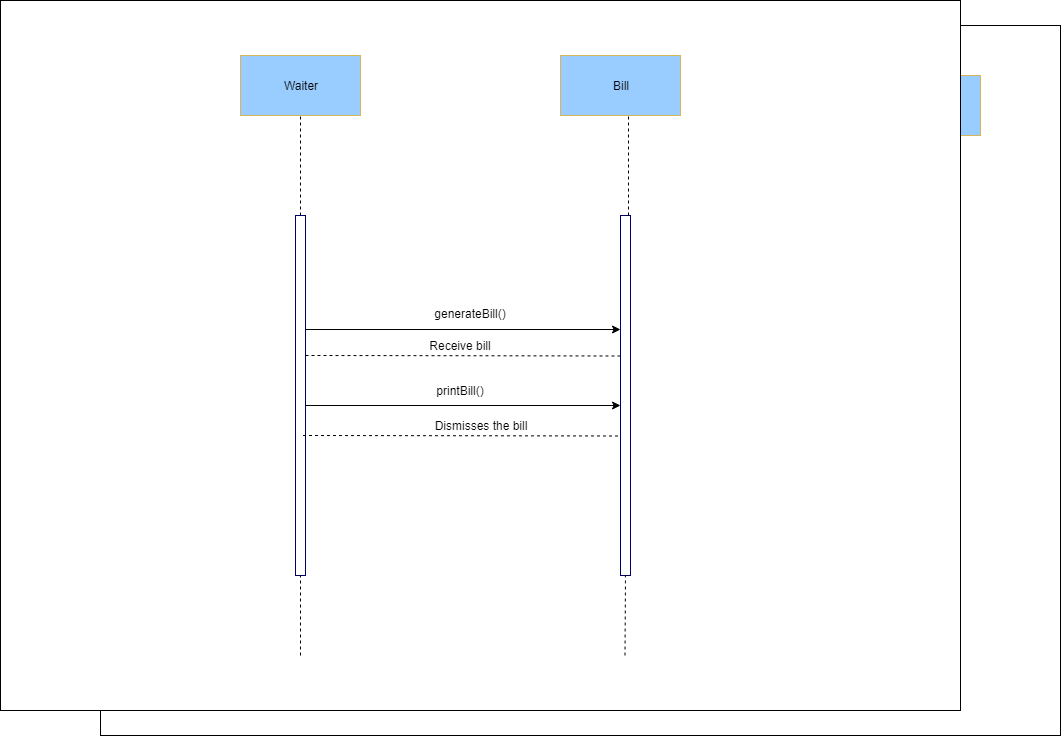

The diagram above was exported from draw.io. Its source (the exported page's mxGraphModel, read from the mxfile embedded in the PNG):
<mxGraphModel dx="1593" dy="1830" grid="1" gridSize="10" guides="1" tooltips="1" connect="1" arrows="1" fold="1" page="1" pageScale="1" pageWidth="850" pageHeight="1100" math="0" shadow="0">
  <root>
    <mxCell id="0" />
    <mxCell id="1" parent="0" />
    <mxCell id="kZlLK6tG7j2KwEOwjLuP-1" value="" style="rounded=0;whiteSpace=wrap;html=1;" parent="1" vertex="1">
      <mxGeometry x="-30" y="20" width="960" height="710" as="geometry" />
    </mxCell>
    <mxCell id="kZlLK6tG7j2KwEOwjLuP-2" value="" style="rounded=0;whiteSpace=wrap;html=1;fillColor=#99CCFF;strokeColor=#d6b656;" parent="1" vertex="1">
      <mxGeometry x="80" y="70" width="120" height="60" as="geometry" />
    </mxCell>
    <mxCell id="kZlLK6tG7j2KwEOwjLuP-3" value="Waiter" style="text;html=1;strokeColor=none;fillColor=none;align=center;verticalAlign=middle;whiteSpace=wrap;rounded=0;" parent="1" vertex="1">
      <mxGeometry x="120" y="90" width="40" height="20" as="geometry" />
    </mxCell>
    <mxCell id="kZlLK6tG7j2KwEOwjLuP-4" value="" style="endArrow=none;dashed=1;html=1;entryX=0.5;entryY=1;entryDx=0;entryDy=0;exitX=0.5;exitY=0;exitDx=0;exitDy=0;" parent="1" source="kZlLK6tG7j2KwEOwjLuP-5" target="kZlLK6tG7j2KwEOwjLuP-2" edge="1">
      <mxGeometry width="50" height="50" relative="1" as="geometry">
        <mxPoint x="20" y="570" as="sourcePoint" />
        <mxPoint x="70" y="520" as="targetPoint" />
      </mxGeometry>
    </mxCell>
    <mxCell id="kZlLK6tG7j2KwEOwjLuP-5" value="" style="rounded=0;whiteSpace=wrap;html=1;strokeColor=#000066;" parent="1" vertex="1">
      <mxGeometry x="135" y="230" width="10" height="360" as="geometry" />
    </mxCell>
    <mxCell id="kZlLK6tG7j2KwEOwjLuP-7" value="" style="rounded=0;whiteSpace=wrap;html=1;fillColor=#99CCFF;strokeColor=#d6b656;" parent="1" vertex="1">
      <mxGeometry x="400" y="70" width="120" height="60" as="geometry" />
    </mxCell>
    <mxCell id="kZlLK6tG7j2KwEOwjLuP-10" value="" style="endArrow=none;dashed=1;html=1;" parent="1" edge="1">
      <mxGeometry width="50" height="50" relative="1" as="geometry">
        <mxPoint x="464.5" y="230" as="sourcePoint" />
        <mxPoint x="464.5" y="130" as="targetPoint" />
        <Array as="points">
          <mxPoint x="464.5" y="170" />
        </Array>
      </mxGeometry>
    </mxCell>
    <mxCell id="kZlLK6tG7j2KwEOwjLuP-12" value="" style="endArrow=classic;html=1;entryX=0;entryY=0.25;entryDx=0;entryDy=0;" parent="1" edge="1">
      <mxGeometry width="50" height="50" relative="1" as="geometry">
        <mxPoint x="145" y="260" as="sourcePoint" />
        <mxPoint x="460" y="260" as="targetPoint" />
      </mxGeometry>
    </mxCell>
    <mxCell id="kZlLK6tG7j2KwEOwjLuP-14" value="" style="endArrow=classic;html=1;entryX=0;entryY=0.25;entryDx=0;entryDy=0;" parent="1" edge="1">
      <mxGeometry width="50" height="50" relative="1" as="geometry">
        <mxPoint x="145" y="344" as="sourcePoint" />
        <mxPoint x="460" y="344" as="targetPoint" />
      </mxGeometry>
    </mxCell>
    <mxCell id="kZlLK6tG7j2KwEOwjLuP-26" value="" style="rounded=0;whiteSpace=wrap;html=1;gradientColor=none;" vertex="1" parent="1">
      <mxGeometry x="460" y="230" width="10" height="360" as="geometry" />
    </mxCell>
    <mxCell id="kZlLK6tG7j2KwEOwjLuP-27" value="" style="endArrow=none;dashed=1;html=1;" edge="1" parent="1">
      <mxGeometry width="50" height="50" relative="1" as="geometry">
        <mxPoint x="140" y="670" as="sourcePoint" />
        <mxPoint x="140" y="590" as="targetPoint" />
      </mxGeometry>
    </mxCell>
    <mxCell id="kZlLK6tG7j2KwEOwjLuP-28" value="" style="endArrow=none;dashed=1;html=1;" edge="1" parent="1">
      <mxGeometry width="50" height="50" relative="1" as="geometry">
        <mxPoint x="464.5" y="670" as="sourcePoint" />
        <mxPoint x="464.5" y="590" as="targetPoint" />
        <Array as="points">
          <mxPoint x="465" y="590" />
        </Array>
      </mxGeometry>
    </mxCell>
    <mxCell id="L8UJxWE6J7JwxrK4qb2Q-2" value="cancelOrder()" style="text;html=1;strokeColor=none;fillColor=none;align=center;verticalAlign=middle;whiteSpace=wrap;rounded=0;" vertex="1" parent="1">
      <mxGeometry x="282.5" y="325" width="40" height="20" as="geometry" />
    </mxCell>
    <mxCell id="L8UJxWE6J7JwxrK4qb2Q-5" value="getsOrder()" style="text;html=1;strokeColor=none;fillColor=none;align=center;verticalAlign=middle;whiteSpace=wrap;rounded=0;" vertex="1" parent="1">
      <mxGeometry x="282.5" y="240" width="40" height="20" as="geometry" />
    </mxCell>
    <mxCell id="kZlLK6tG7j2KwEOwjLuP-29" value="" style="endArrow=none;dashed=1;html=1;" edge="1" parent="1">
      <mxGeometry width="50" height="50" relative="1" as="geometry">
        <mxPoint x="145" y="290" as="sourcePoint" />
        <mxPoint x="460" y="290.5" as="targetPoint" />
      </mxGeometry>
    </mxCell>
    <mxCell id="L8UJxWE6J7JwxrK4qb2Q-7" value="Order received" style="text;html=1;strokeColor=none;fillColor=none;align=center;verticalAlign=middle;whiteSpace=wrap;rounded=0;" vertex="1" parent="1">
      <mxGeometry x="255" y="260" width="90" height="30" as="geometry" />
    </mxCell>
    <mxCell id="L8UJxWE6J7JwxrK4qb2Q-8" value="" style="endArrow=none;dashed=1;html=1;" edge="1" parent="1">
      <mxGeometry width="50" height="50" relative="1" as="geometry">
        <mxPoint x="145" y="370" as="sourcePoint" />
        <mxPoint x="460" y="370.5" as="targetPoint" />
      </mxGeometry>
    </mxCell>
    <mxCell id="L8UJxWE6J7JwxrK4qb2Q-9" value="Order canceled" style="text;html=1;strokeColor=none;fillColor=none;align=center;verticalAlign=middle;whiteSpace=wrap;rounded=0;" vertex="1" parent="1">
      <mxGeometry x="257.5" y="350" width="90" height="20" as="geometry" />
    </mxCell>
    <mxCell id="L8UJxWE6J7JwxrK4qb2Q-11" value="" style="endArrow=classic;html=1;entryX=0;entryY=0.25;entryDx=0;entryDy=0;" edge="1" parent="1">
      <mxGeometry width="50" height="50" relative="1" as="geometry">
        <mxPoint x="145" y="420" as="sourcePoint" />
        <mxPoint x="460" y="420" as="targetPoint" />
      </mxGeometry>
    </mxCell>
    <mxCell id="L8UJxWE6J7JwxrK4qb2Q-12" value="" style="endArrow=none;dashed=1;html=1;" edge="1" parent="1">
      <mxGeometry width="50" height="50" relative="1" as="geometry">
        <mxPoint x="142.5" y="450" as="sourcePoint" />
        <mxPoint x="457.5" y="450.5" as="targetPoint" />
      </mxGeometry>
    </mxCell>
    <mxCell id="L8UJxWE6J7JwxrK4qb2Q-13" value="orderPendingArrival()" style="text;html=1;strokeColor=none;fillColor=none;align=center;verticalAlign=middle;whiteSpace=wrap;rounded=0;" vertex="1" parent="1">
      <mxGeometry x="290" y="400" width="40" height="20" as="geometry" />
    </mxCell>
    <mxCell id="L8UJxWE6J7JwxrK4qb2Q-15" value="Order arrived" style="text;html=1;strokeColor=none;fillColor=none;align=center;verticalAlign=middle;whiteSpace=wrap;rounded=0;" vertex="1" parent="1">
      <mxGeometry x="250" y="430" width="120" height="20" as="geometry" />
    </mxCell>
    <mxCell id="kZlLK6tG7j2KwEOwjLuP-32" value="Order" style="text;html=1;strokeColor=none;fillColor=none;align=center;verticalAlign=middle;whiteSpace=wrap;rounded=0;" vertex="1" parent="1">
      <mxGeometry x="440" y="90" width="40" height="20" as="geometry" />
    </mxCell>
    <mxCell id="kZlLK6tG7j2KwEOwjLuP-33" value="" style="rounded=0;whiteSpace=wrap;html=1;fillColor=#99CCFF;strokeColor=#d6b656;" vertex="1" parent="1">
      <mxGeometry x="730" y="70" width="120" height="60" as="geometry" />
    </mxCell>
    <mxCell id="kZlLK6tG7j2KwEOwjLuP-34" value="" style="rounded=0;whiteSpace=wrap;html=1;strokeColor=#000066;" vertex="1" parent="1">
      <mxGeometry x="785" y="430" width="10" height="150" as="geometry" />
    </mxCell>
    <mxCell id="kZlLK6tG7j2KwEOwjLuP-35" value="" style="endArrow=none;dashed=1;html=1;exitX=0.5;exitY=0;exitDx=0;exitDy=0;" edge="1" parent="1" source="kZlLK6tG7j2KwEOwjLuP-34">
      <mxGeometry width="50" height="50" relative="1" as="geometry">
        <mxPoint x="790" y="230" as="sourcePoint" />
        <mxPoint x="790" y="130" as="targetPoint" />
        <Array as="points">
          <mxPoint x="790" y="170" />
        </Array>
      </mxGeometry>
    </mxCell>
    <mxCell id="kZlLK6tG7j2KwEOwjLuP-36" value="" style="endArrow=none;dashed=1;html=1;" edge="1" parent="1">
      <mxGeometry width="50" height="50" relative="1" as="geometry">
        <mxPoint x="790" y="660" as="sourcePoint" />
        <mxPoint x="790" y="580" as="targetPoint" />
        <Array as="points">
          <mxPoint x="790.5" y="580" />
        </Array>
      </mxGeometry>
    </mxCell>
    <mxCell id="kZlLK6tG7j2KwEOwjLuP-37" value="Bill" style="text;html=1;strokeColor=none;fillColor=none;align=center;verticalAlign=middle;whiteSpace=wrap;rounded=0;" vertex="1" parent="1">
      <mxGeometry x="770" y="90" width="40" height="20" as="geometry" />
    </mxCell>
    <mxCell id="kZlLK6tG7j2KwEOwjLuP-38" value="" style="endArrow=classic;html=1;" edge="1" parent="1">
      <mxGeometry width="50" height="50" relative="1" as="geometry">
        <mxPoint x="145" y="500" as="sourcePoint" />
        <mxPoint x="785" y="500" as="targetPoint" />
      </mxGeometry>
    </mxCell>
    <mxCell id="kZlLK6tG7j2KwEOwjLuP-39" value="" style="endArrow=none;dashed=1;html=1;" edge="1" parent="1">
      <mxGeometry width="50" height="50" relative="1" as="geometry">
        <mxPoint x="147.5" y="520" as="sourcePoint" />
        <mxPoint x="782.5" y="520.5" as="targetPoint" />
      </mxGeometry>
    </mxCell>
    <mxCell id="L8UJxWE6J7JwxrK4qb2Q-21" value="generateBill()" style="text;html=1;strokeColor=none;fillColor=none;align=center;verticalAlign=middle;whiteSpace=wrap;rounded=0;" vertex="1" parent="1">
      <mxGeometry x="590" y="475" width="40" height="20" as="geometry" />
    </mxCell>
    <mxCell id="kZlLK6tG7j2KwEOwjLuP-40" value="" style="endArrow=classic;html=1;" edge="1" parent="1">
      <mxGeometry width="50" height="50" relative="1" as="geometry">
        <mxPoint x="145" y="549" as="sourcePoint" />
        <mxPoint x="785" y="549" as="targetPoint" />
      </mxGeometry>
    </mxCell>
    <mxCell id="L8UJxWE6J7JwxrK4qb2Q-23" value="Receive bill&lt;br&gt;" style="text;html=1;strokeColor=none;fillColor=none;align=center;verticalAlign=middle;whiteSpace=wrap;rounded=0;" vertex="1" parent="1">
      <mxGeometry x="575" y="505" width="70" height="20" as="geometry" />
    </mxCell>
    <mxCell id="L8UJxWE6J7JwxrK4qb2Q-24" value="" style="endArrow=none;dashed=1;html=1;" edge="1" parent="1">
      <mxGeometry width="50" height="50" relative="1" as="geometry">
        <mxPoint x="150" y="570" as="sourcePoint" />
        <mxPoint x="785" y="570.5" as="targetPoint" />
      </mxGeometry>
    </mxCell>
    <mxCell id="L8UJxWE6J7JwxrK4qb2Q-26" value="printBill()" style="text;html=1;strokeColor=none;fillColor=none;align=center;verticalAlign=middle;whiteSpace=wrap;rounded=0;" vertex="1" parent="1">
      <mxGeometry x="590" y="530" width="40" height="20" as="geometry" />
    </mxCell>
    <mxCell id="L8UJxWE6J7JwxrK4qb2Q-29" value="" style="rounded=0;whiteSpace=wrap;html=1;" vertex="1" parent="1">
      <mxGeometry x="-130" y="-5" width="960" height="710" as="geometry" />
    </mxCell>
    <mxCell id="L8UJxWE6J7JwxrK4qb2Q-30" value="" style="rounded=0;whiteSpace=wrap;html=1;fillColor=#99CCFF;strokeColor=#d6b656;" vertex="1" parent="1">
      <mxGeometry x="110" y="50" width="120" height="60" as="geometry" />
    </mxCell>
    <mxCell id="L8UJxWE6J7JwxrK4qb2Q-31" value="Waiter" style="text;html=1;strokeColor=none;fillColor=none;align=center;verticalAlign=middle;whiteSpace=wrap;rounded=0;" vertex="1" parent="1">
      <mxGeometry x="150" y="70" width="40" height="20" as="geometry" />
    </mxCell>
    <mxCell id="L8UJxWE6J7JwxrK4qb2Q-32" value="" style="endArrow=none;dashed=1;html=1;entryX=0.5;entryY=1;entryDx=0;entryDy=0;exitX=0.5;exitY=0;exitDx=0;exitDy=0;" edge="1" parent="1" source="L8UJxWE6J7JwxrK4qb2Q-33" target="L8UJxWE6J7JwxrK4qb2Q-30">
      <mxGeometry width="50" height="50" relative="1" as="geometry">
        <mxPoint x="50" y="550" as="sourcePoint" />
        <mxPoint x="100" y="500" as="targetPoint" />
      </mxGeometry>
    </mxCell>
    <mxCell id="L8UJxWE6J7JwxrK4qb2Q-33" value="" style="rounded=0;whiteSpace=wrap;html=1;strokeColor=#000066;" vertex="1" parent="1">
      <mxGeometry x="165" y="210" width="10" height="360" as="geometry" />
    </mxCell>
    <mxCell id="L8UJxWE6J7JwxrK4qb2Q-37" value="" style="endArrow=classic;html=1;entryX=0;entryY=0.25;entryDx=0;entryDy=0;" edge="1" parent="1">
      <mxGeometry width="50" height="50" relative="1" as="geometry">
        <mxPoint x="175" y="324" as="sourcePoint" />
        <mxPoint x="490" y="324" as="targetPoint" />
      </mxGeometry>
    </mxCell>
    <mxCell id="L8UJxWE6J7JwxrK4qb2Q-39" value="" style="endArrow=none;dashed=1;html=1;" edge="1" parent="1">
      <mxGeometry width="50" height="50" relative="1" as="geometry">
        <mxPoint x="170" y="650" as="sourcePoint" />
        <mxPoint x="170" y="570" as="targetPoint" />
      </mxGeometry>
    </mxCell>
    <mxCell id="L8UJxWE6J7JwxrK4qb2Q-45" value="" style="endArrow=none;dashed=1;html=1;" edge="1" parent="1">
      <mxGeometry width="50" height="50" relative="1" as="geometry">
        <mxPoint x="175" y="350" as="sourcePoint" />
        <mxPoint x="490" y="350.5" as="targetPoint" />
      </mxGeometry>
    </mxCell>
    <mxCell id="L8UJxWE6J7JwxrK4qb2Q-47" value="" style="endArrow=classic;html=1;entryX=0;entryY=0.25;entryDx=0;entryDy=0;" edge="1" parent="1">
      <mxGeometry width="50" height="50" relative="1" as="geometry">
        <mxPoint x="175" y="400" as="sourcePoint" />
        <mxPoint x="490" y="400" as="targetPoint" />
      </mxGeometry>
    </mxCell>
    <mxCell id="L8UJxWE6J7JwxrK4qb2Q-48" value="" style="endArrow=none;dashed=1;html=1;" edge="1" parent="1">
      <mxGeometry width="50" height="50" relative="1" as="geometry">
        <mxPoint x="172.5" y="430" as="sourcePoint" />
        <mxPoint x="487.5" y="430.5" as="targetPoint" />
      </mxGeometry>
    </mxCell>
    <mxCell id="L8UJxWE6J7JwxrK4qb2Q-52" value="" style="rounded=0;whiteSpace=wrap;html=1;fillColor=#99CCFF;strokeColor=#d6b656;" vertex="1" parent="1">
      <mxGeometry x="430" y="50" width="120" height="60" as="geometry" />
    </mxCell>
    <mxCell id="L8UJxWE6J7JwxrK4qb2Q-53" value="" style="rounded=0;whiteSpace=wrap;html=1;strokeColor=#000066;" vertex="1" parent="1">
      <mxGeometry x="490" y="210" width="10" height="360" as="geometry" />
    </mxCell>
    <mxCell id="L8UJxWE6J7JwxrK4qb2Q-55" value="" style="endArrow=none;dashed=1;html=1;" edge="1" parent="1">
      <mxGeometry width="50" height="50" relative="1" as="geometry">
        <mxPoint x="494.5" y="650" as="sourcePoint" />
        <mxPoint x="494.5" y="570" as="targetPoint" />
        <Array as="points">
          <mxPoint x="495" y="570" />
        </Array>
      </mxGeometry>
    </mxCell>
    <mxCell id="L8UJxWE6J7JwxrK4qb2Q-56" value="Bill" style="text;html=1;strokeColor=none;fillColor=none;align=center;verticalAlign=middle;whiteSpace=wrap;rounded=0;" vertex="1" parent="1">
      <mxGeometry x="470" y="70" width="40" height="20" as="geometry" />
    </mxCell>
    <mxCell id="L8UJxWE6J7JwxrK4qb2Q-61" value="Receive bill&lt;br&gt;" style="text;html=1;strokeColor=none;fillColor=none;align=center;verticalAlign=middle;whiteSpace=wrap;rounded=0;" vertex="1" parent="1">
      <mxGeometry x="295" y="330" width="70" height="20" as="geometry" />
    </mxCell>
    <mxCell id="L8UJxWE6J7JwxrK4qb2Q-63" value="printBill()" style="text;html=1;strokeColor=none;fillColor=none;align=center;verticalAlign=middle;whiteSpace=wrap;rounded=0;" vertex="1" parent="1">
      <mxGeometry x="310" y="375" width="40" height="20" as="geometry" />
    </mxCell>
    <mxCell id="L8UJxWE6J7JwxrK4qb2Q-68" value="generateBill()" style="text;html=1;strokeColor=none;fillColor=none;align=center;verticalAlign=middle;whiteSpace=wrap;rounded=0;" vertex="1" parent="1">
      <mxGeometry x="320" y="297.5" width="40" height="20" as="geometry" />
    </mxCell>
    <mxCell id="L8UJxWE6J7JwxrK4qb2Q-70" value="Dismisses the bill" style="text;html=1;strokeColor=none;fillColor=none;align=center;verticalAlign=middle;whiteSpace=wrap;rounded=0;" vertex="1" parent="1">
      <mxGeometry x="300" y="410" width="100" height="20" as="geometry" />
    </mxCell>
    <mxCell id="L8UJxWE6J7JwxrK4qb2Q-73" value="" style="endArrow=none;dashed=1;html=1;entryX=0.567;entryY=0.983;entryDx=0;entryDy=0;entryPerimeter=0;" edge="1" parent="1" target="L8UJxWE6J7JwxrK4qb2Q-52">
      <mxGeometry width="50" height="50" relative="1" as="geometry">
        <mxPoint x="498" y="210" as="sourcePoint" />
        <mxPoint x="655" y="215" as="targetPoint" />
      </mxGeometry>
    </mxCell>
  </root>
</mxGraphModel>